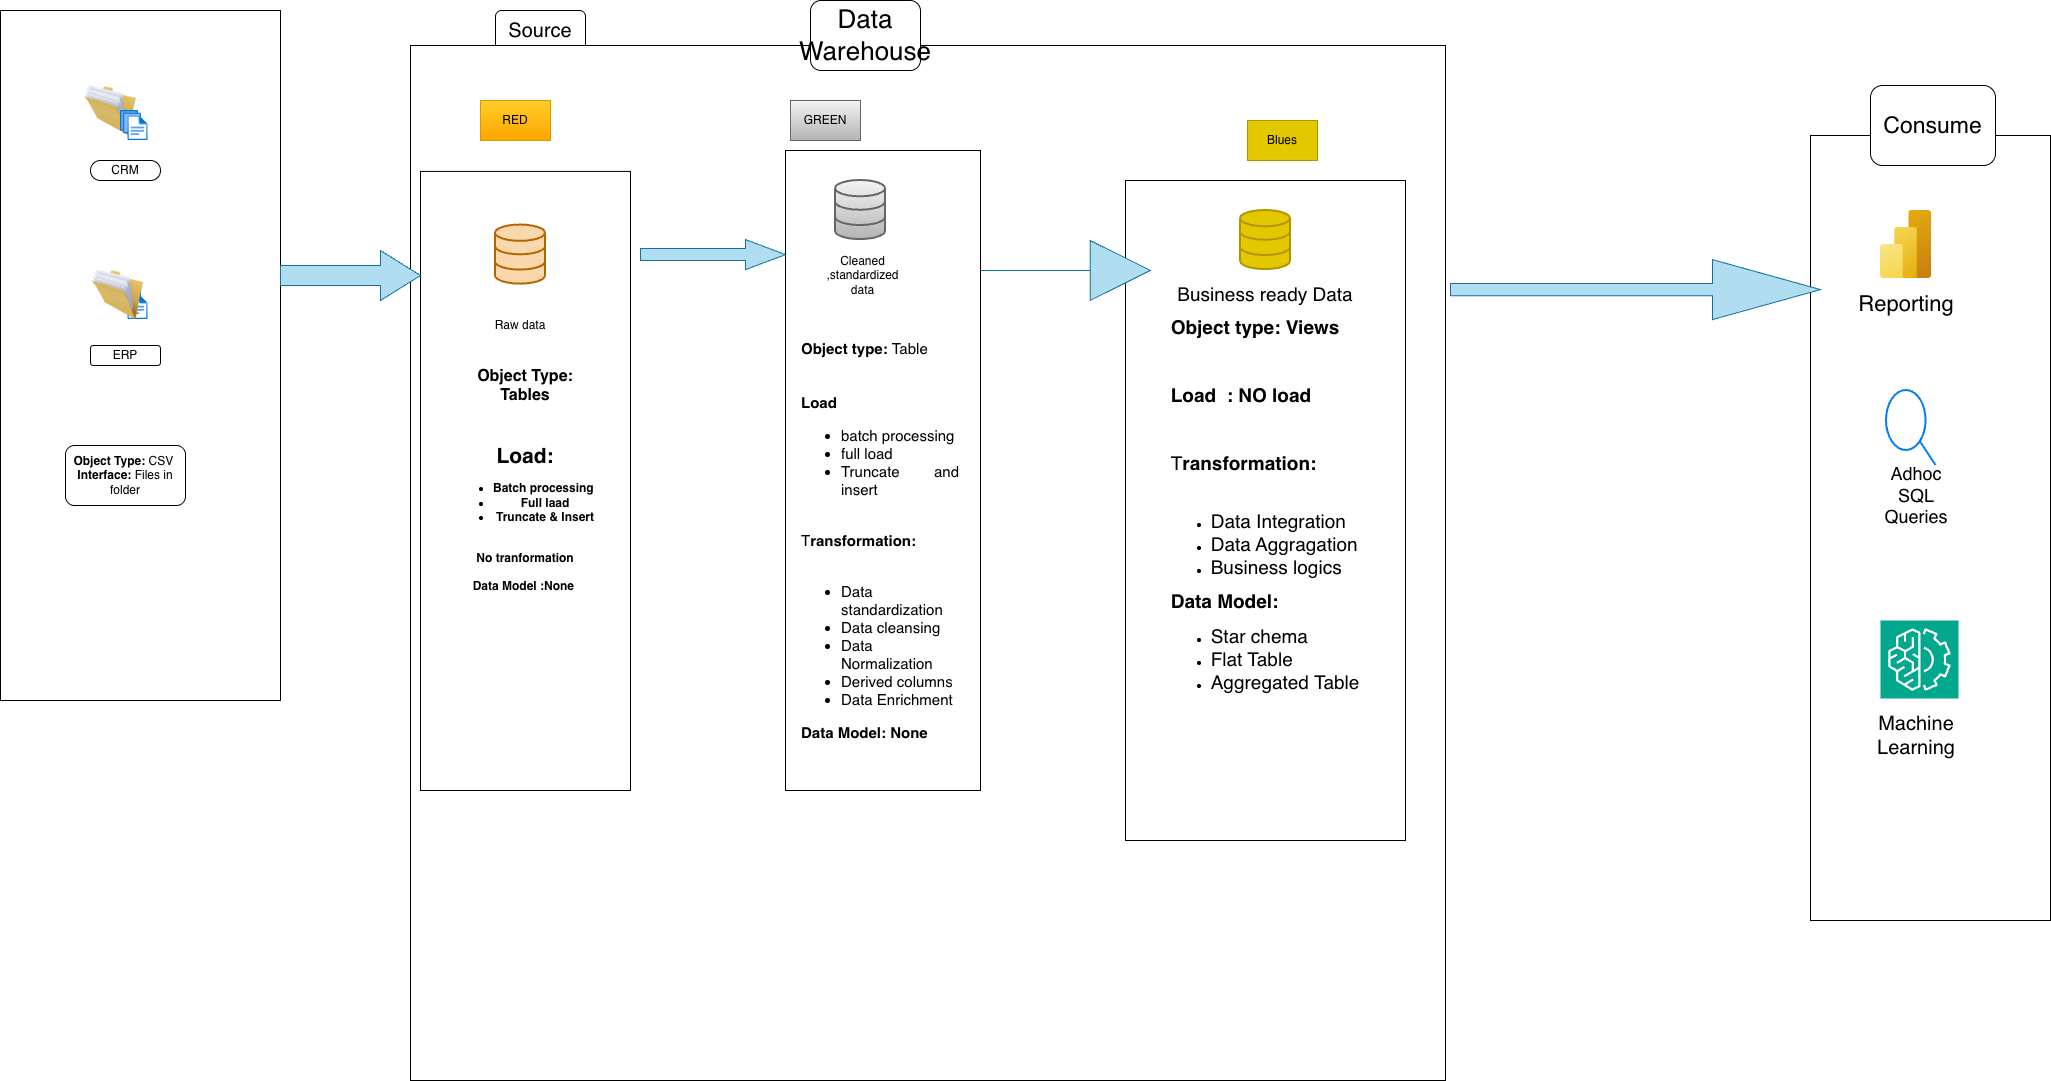

The diagram above was exported from draw.io. Its source (the exported page's mxGraphModel, read from the mxfile embedded in the PNG):
<mxGraphModel dx="2917" dy="1653" grid="1" gridSize="10" guides="1" tooltips="1" connect="1" arrows="1" fold="1" page="1" pageScale="1" pageWidth="827" pageHeight="1169" math="0" shadow="0">
  <root>
    <mxCell id="0" />
    <mxCell id="1" parent="0" />
    <mxCell id="qLRxxIT2hV8BBxeFpyl8-1" parent="1" style="rounded=0;whiteSpace=wrap;html=1;" value="" vertex="1">
      <mxGeometry height="690" width="280" x="-430" y="120" as="geometry" />
    </mxCell>
    <mxCell id="qLRxxIT2hV8BBxeFpyl8-2" parent="1" style="rounded=1;whiteSpace=wrap;html=1;fontSize=20;" value="Source" vertex="1">
      <mxGeometry height="40" width="90" x="65" y="120" as="geometry" />
    </mxCell>
    <mxCell id="qLRxxIT2hV8BBxeFpyl8-3" parent="1" style="whiteSpace=wrap;html=1;aspect=fixed;" value="" vertex="1">
      <mxGeometry height="1035" width="1035" x="-20" y="155" as="geometry" />
    </mxCell>
    <mxCell id="qLRxxIT2hV8BBxeFpyl8-4" parent="1" style="rounded=1;whiteSpace=wrap;html=1;gradientColor=none;fontSize=21;" value="&lt;font style=&quot;font-size: 26px;&quot;&gt;Data Warehouse&lt;/font&gt;" vertex="1">
      <mxGeometry height="70" width="110" x="380" y="110" as="geometry" />
    </mxCell>
    <mxCell id="qLRxxIT2hV8BBxeFpyl8-5" parent="1" style="rounded=0;whiteSpace=wrap;html=1;" value="" vertex="1">
      <mxGeometry height="785" width="240" x="1380" y="245" as="geometry" />
    </mxCell>
    <mxCell id="qLRxxIT2hV8BBxeFpyl8-6" parent="1" style="rounded=1;whiteSpace=wrap;html=1;fontSize=23;" value="Consume" vertex="1">
      <mxGeometry height="80" width="125" x="1440" y="195" as="geometry" />
    </mxCell>
    <mxCell id="qLRxxIT2hV8BBxeFpyl8-8" parent="1" style="rounded=0;whiteSpace=wrap;html=1;fillColor=#ffcd28;gradientColor=#ffa500;strokeColor=#d79b00;" value="RED" vertex="1">
      <mxGeometry height="40" width="70" x="50" y="210" as="geometry" />
    </mxCell>
    <mxCell id="qLRxxIT2hV8BBxeFpyl8-9" parent="1" style="rounded=0;whiteSpace=wrap;html=1;" value="&lt;font style=&quot;font-size: 16px;&quot;&gt;&lt;b&gt;Object Type:&lt;/b&gt;&lt;/font&gt;&lt;div&gt;&lt;font style=&quot;font-size: 16px;&quot;&gt;&lt;b&gt;Tables&lt;/b&gt;&lt;/font&gt;&lt;/div&gt;&lt;div&gt;&lt;font style=&quot;font-size: 16px;&quot;&gt;&lt;b&gt;&lt;br&gt;&lt;/b&gt;&lt;/font&gt;&lt;/div&gt;&lt;div&gt;&lt;font style=&quot;font-size: 16px;&quot;&gt;&lt;b&gt;&lt;br&gt;&lt;/b&gt;&lt;/font&gt;&lt;/div&gt;&lt;div&gt;&lt;b&gt;&lt;font style=&quot;font-size: 21px;&quot;&gt;Load:&lt;/font&gt;&lt;/b&gt;&lt;/div&gt;&lt;div&gt;&lt;ul&gt;&lt;li&gt;&lt;b&gt;Batch processing&amp;nbsp;&lt;/b&gt;&lt;/li&gt;&lt;li&gt;&lt;b&gt;Full laad&lt;/b&gt;&lt;/li&gt;&lt;li&gt;&lt;b&gt;Truncate &amp;amp; Insert&lt;/b&gt;&lt;/li&gt;&lt;/ul&gt;&lt;div&gt;&lt;b&gt;&lt;br&gt;&lt;/b&gt;&lt;/div&gt;&lt;/div&gt;&lt;div&gt;&lt;b&gt;No tranformation&lt;/b&gt;&lt;/div&gt;&lt;div&gt;&lt;b&gt;&lt;br&gt;&lt;/b&gt;&lt;/div&gt;&lt;div&gt;&lt;b&gt;Data Model :None&amp;nbsp;&lt;/b&gt;&lt;/div&gt;" vertex="1">
      <mxGeometry height="619.1" width="210" x="-10" y="280.9" as="geometry" />
    </mxCell>
    <mxCell id="qLRxxIT2hV8BBxeFpyl8-11" parent="1" style="rounded=0;whiteSpace=wrap;html=1;fillColor=#f5f5f5;gradientColor=#b3b3b3;strokeColor=#666666;" value="GREEN" vertex="1">
      <mxGeometry height="40" width="70" x="360" y="210" as="geometry" />
    </mxCell>
    <mxCell id="qLRxxIT2hV8BBxeFpyl8-12" parent="1" style="rounded=0;whiteSpace=wrap;html=1;" value="" vertex="1">
      <mxGeometry height="640" width="195" x="355" y="260" as="geometry" />
    </mxCell>
    <mxCell id="qLRxxIT2hV8BBxeFpyl8-13" parent="1" style="rounded=0;whiteSpace=wrap;html=1;" value="&lt;div style=&quot;text-align: justify;&quot;&gt;&lt;b style=&quot;background-color: transparent; color: light-dark(rgb(0, 0, 0), rgb(255, 255, 255));&quot;&gt;&lt;font style=&quot;font-size: 19px;&quot;&gt;Object type: Views&lt;/font&gt;&lt;/b&gt;&lt;/div&gt;&lt;div style=&quot;text-align: justify;&quot;&gt;&lt;span style=&quot;background-color: transparent; color: light-dark(rgb(0, 0, 0), rgb(255, 255, 255));&quot;&gt;&lt;b&gt;&lt;font style=&quot;font-size: 19px;&quot;&gt;&lt;br&gt;&lt;/font&gt;&lt;/b&gt;&lt;/span&gt;&lt;/div&gt;&lt;div style=&quot;text-align: justify;&quot;&gt;&lt;span style=&quot;background-color: transparent; color: light-dark(rgb(0, 0, 0), rgb(255, 255, 255));&quot;&gt;&lt;b&gt;&lt;font style=&quot;font-size: 19px;&quot;&gt;&lt;br&gt;&lt;/font&gt;&lt;/b&gt;&lt;/span&gt;&lt;/div&gt;&lt;div style=&quot;text-align: justify;&quot;&gt;&lt;span style=&quot;background-color: transparent; color: light-dark(rgb(0, 0, 0), rgb(255, 255, 255));&quot;&gt;&lt;b&gt;&lt;font style=&quot;font-size: 19px;&quot;&gt;Load&amp;nbsp; : NO load&amp;nbsp;&lt;/font&gt;&lt;/b&gt;&lt;/span&gt;&lt;/div&gt;&lt;div style=&quot;text-align: justify;&quot;&gt;&lt;span style=&quot;background-color: transparent; color: light-dark(rgb(0, 0, 0), rgb(255, 255, 255));&quot;&gt;&lt;b&gt;&lt;font style=&quot;font-size: 19px;&quot;&gt;&lt;br&gt;&lt;/font&gt;&lt;/b&gt;&lt;/span&gt;&lt;/div&gt;&lt;div style=&quot;text-align: justify;&quot;&gt;&lt;span style=&quot;background-color: transparent; color: light-dark(rgb(0, 0, 0), rgb(255, 255, 255));&quot;&gt;&lt;font style=&quot;font-size: 19px;&quot;&gt;&lt;br&gt;&lt;/font&gt;&lt;/span&gt;&lt;/div&gt;&lt;div style=&quot;text-align: justify;&quot;&gt;&lt;span style=&quot;background-color: transparent; color: light-dark(rgb(0, 0, 0), rgb(255, 255, 255));&quot;&gt;&lt;font style=&quot;font-size: 19px;&quot;&gt;T&lt;b&gt;ransformation:&lt;/b&gt;&lt;/font&gt;&lt;/span&gt;&lt;/div&gt;&lt;div style=&quot;text-align: justify;&quot;&gt;&lt;span style=&quot;background-color: transparent; color: light-dark(rgb(0, 0, 0), rgb(255, 255, 255));&quot;&gt;&lt;b&gt;&lt;font style=&quot;font-size: 19px;&quot;&gt;&lt;br&gt;&lt;/font&gt;&lt;/b&gt;&lt;/span&gt;&lt;/div&gt;&lt;div style=&quot;text-align: justify;&quot;&gt;&lt;ul&gt;&lt;li&gt;&lt;span style=&quot;background-color: transparent; color: light-dark(rgb(0, 0, 0), rgb(255, 255, 255));&quot;&gt;&lt;font style=&quot;font-size: 19px;&quot;&gt;Data Integration&lt;/font&gt;&lt;/span&gt;&lt;/li&gt;&lt;li&gt;&lt;span style=&quot;background-color: transparent; color: light-dark(rgb(0, 0, 0), rgb(255, 255, 255));&quot;&gt;&lt;font style=&quot;font-size: 19px;&quot;&gt;Data Aggragation&lt;/font&gt;&lt;/span&gt;&lt;/li&gt;&lt;li&gt;&lt;span style=&quot;background-color: transparent; color: light-dark(rgb(0, 0, 0), rgb(255, 255, 255));&quot;&gt;&lt;font style=&quot;font-size: 19px;&quot;&gt;Business logics&lt;/font&gt;&lt;/span&gt;&lt;/li&gt;&lt;/ul&gt;&lt;div&gt;&lt;b&gt;&lt;font style=&quot;font-size: 19px;&quot;&gt;Data Model:&amp;nbsp;&lt;/font&gt;&lt;/b&gt;&lt;/div&gt;&lt;div&gt;&lt;ul&gt;&lt;li&gt;&lt;font style=&quot;font-size: 19px;&quot;&gt;Star chema&amp;nbsp;&lt;/font&gt;&lt;/li&gt;&lt;li&gt;&lt;font style=&quot;font-size: 19px;&quot;&gt;Flat Table&lt;/font&gt;&lt;/li&gt;&lt;li&gt;&lt;font style=&quot;font-size: 19px;&quot;&gt;Aggregated Table&lt;/font&gt;&lt;/li&gt;&lt;/ul&gt;&lt;/div&gt;&lt;/div&gt;" vertex="1">
      <mxGeometry height="660" width="280" x="695" y="290" as="geometry" />
    </mxCell>
    <mxCell id="qLRxxIT2hV8BBxeFpyl8-14" parent="1" style="rounded=0;whiteSpace=wrap;html=1;fillColor=#e3c800;strokeColor=#B09500;fontColor=#000000;" value="Blues" vertex="1">
      <mxGeometry height="40" width="70" x="817" y="230" as="geometry" />
    </mxCell>
    <mxCell id="qLRxxIT2hV8BBxeFpyl8-15" parent="1" style="image;html=1;image=img/lib/clip_art/general/Full_Folder_128x128.png" value="" vertex="1">
      <mxGeometry height="50" width="60" x="-350" y="195" as="geometry" />
    </mxCell>
    <mxCell id="qLRxxIT2hV8BBxeFpyl8-16" parent="1" style="image;aspect=fixed;html=1;points=[];align=center;fontSize=12;image=img/lib/azure2/general/Files.svg;" value="" vertex="1">
      <mxGeometry height="30" width="27.43" x="-310" y="399.1" as="geometry" />
    </mxCell>
    <mxCell id="qLRxxIT2hV8BBxeFpyl8-18" parent="1" style="image;html=1;image=img/lib/clip_art/general/Full_Folder_128x128.png" value="" vertex="1">
      <mxGeometry height="50" width="60" x="-342.57" y="379.1" as="geometry" />
    </mxCell>
    <mxCell id="qLRxxIT2hV8BBxeFpyl8-17" parent="1" style="image;aspect=fixed;html=1;points=[];align=center;fontSize=12;image=img/lib/azure2/general/Files.svg;" value="" vertex="1">
      <mxGeometry height="30" width="27.43" x="-310" y="220.00000000000003" as="geometry" />
    </mxCell>
    <mxCell id="qLRxxIT2hV8BBxeFpyl8-20" parent="1" style="rounded=1;whiteSpace=wrap;html=1;arcSize=50;" value="CRM" vertex="1">
      <mxGeometry height="20" width="70" x="-340" y="270" as="geometry" />
    </mxCell>
    <mxCell id="qLRxxIT2hV8BBxeFpyl8-21" parent="1" style="rounded=1;whiteSpace=wrap;html=1;" value="ERP" vertex="1">
      <mxGeometry height="20" width="70" x="-340" y="455" as="geometry" />
    </mxCell>
    <mxCell id="qLRxxIT2hV8BBxeFpyl8-22" parent="1" style="rounded=1;whiteSpace=wrap;html=1;" value="&lt;b&gt;Object Type: &lt;/b&gt;CSV&amp;nbsp;&lt;div&gt;&lt;b&gt;Interface:&lt;/b&gt; Files in folder&lt;/div&gt;" vertex="1">
      <mxGeometry height="60" width="120" x="-365" y="555" as="geometry" />
    </mxCell>
    <mxCell id="qLRxxIT2hV8BBxeFpyl8-24" parent="1" style="html=1;verticalLabelPosition=bottom;align=center;labelBackgroundColor=#ffffff;verticalAlign=top;strokeWidth=2;strokeColor=#b46504;shadow=0;dashed=0;shape=mxgraph.ios7.icons.data;fillColor=#fad7ac;" value="" vertex="1">
      <mxGeometry height="59.1" width="50" x="65" y="334.55" as="geometry" />
    </mxCell>
    <mxCell id="qLRxxIT2hV8BBxeFpyl8-25" parent="1" style="html=1;verticalLabelPosition=bottom;align=center;labelBackgroundColor=#ffffff;verticalAlign=top;strokeWidth=2;strokeColor=#666666;shadow=0;dashed=0;shape=mxgraph.ios7.icons.data;fillColor=#f5f5f5;gradientColor=#b3b3b3;" value="" vertex="1">
      <mxGeometry height="59.1" width="50" x="405" y="290" as="geometry" />
    </mxCell>
    <mxCell id="qLRxxIT2hV8BBxeFpyl8-26" parent="1" style="html=1;verticalLabelPosition=bottom;align=center;labelBackgroundColor=#ffffff;verticalAlign=top;strokeWidth=2;strokeColor=#B09500;shadow=0;dashed=0;shape=mxgraph.ios7.icons.data;fillColor=#e3c800;fontColor=#000000;" value="" vertex="1">
      <mxGeometry height="59.1" width="50" x="810" y="320" as="geometry" />
    </mxCell>
    <mxCell id="qLRxxIT2hV8BBxeFpyl8-28" parent="1" style="html=1;shadow=0;dashed=0;align=center;verticalAlign=middle;shape=mxgraph.arrows2.arrow;dy=0.6;dx=40;notch=0;fillColor=#b1ddf0;strokeColor=#10739e;" value="" vertex="1">
      <mxGeometry height="50" width="140" x="-150" y="360" as="geometry" />
    </mxCell>
    <mxCell id="qLRxxIT2hV8BBxeFpyl8-29" parent="1" style="html=1;shadow=0;dashed=0;align=center;verticalAlign=middle;shape=mxgraph.arrows2.arrow;dy=0.6;dx=40;notch=0;fillColor=#b1ddf0;strokeColor=#10739e;" value="" vertex="1">
      <mxGeometry height="30" width="145" x="210" y="349.1" as="geometry" />
    </mxCell>
    <mxCell id="qLRxxIT2hV8BBxeFpyl8-30" parent="1" style="html=1;shadow=0;dashed=0;align=center;verticalAlign=middle;shape=mxgraph.arrows2.arrow;dy=1;dx=60.33;notch=0;fillColor=#b1ddf0;strokeColor=#10739e;" value="" vertex="1">
      <mxGeometry height="60" width="170" x="550" y="350" as="geometry" />
    </mxCell>
    <mxCell id="qLRxxIT2hV8BBxeFpyl8-36" parent="1" style="text;html=1;whiteSpace=wrap;strokeColor=none;fillColor=none;align=center;verticalAlign=middle;rounded=0;" value="Raw data" vertex="1">
      <mxGeometry height="30" width="60" x="60" y="420" as="geometry" />
    </mxCell>
    <mxCell id="qLRxxIT2hV8BBxeFpyl8-37" parent="1" style="text;html=1;whiteSpace=wrap;strokeColor=none;fillColor=none;align=center;verticalAlign=middle;rounded=0;" value="Cleaned ,standardized data" vertex="1">
      <mxGeometry height="30" width="55" x="405" y="370" as="geometry" />
    </mxCell>
    <mxCell id="qLRxxIT2hV8BBxeFpyl8-38" parent="1" style="text;html=1;whiteSpace=wrap;strokeColor=none;fillColor=none;align=center;verticalAlign=middle;rounded=0;fontSize=15;" value="&lt;div style=&quot;text-align: justify;&quot;&gt;&lt;b style=&quot;background-color: transparent; color: light-dark(rgb(0, 0, 0), rgb(255, 255, 255));&quot;&gt;Object type: &lt;/b&gt;&lt;span style=&quot;background-color: transparent; color: light-dark(rgb(0, 0, 0), rgb(255, 255, 255));&quot;&gt;Table&lt;/span&gt;&lt;/div&gt;&lt;div style=&quot;text-align: justify;&quot;&gt;&lt;span style=&quot;background-color: transparent; color: light-dark(rgb(0, 0, 0), rgb(255, 255, 255));&quot;&gt;&lt;b&gt;&lt;br&gt;&lt;/b&gt;&lt;/span&gt;&lt;/div&gt;&lt;div style=&quot;text-align: justify;&quot;&gt;&lt;span style=&quot;background-color: transparent; color: light-dark(rgb(0, 0, 0), rgb(255, 255, 255));&quot;&gt;&lt;b&gt;&lt;br&gt;&lt;/b&gt;&lt;/span&gt;&lt;/div&gt;&lt;div style=&quot;text-align: justify;&quot;&gt;&lt;span style=&quot;background-color: transparent; color: light-dark(rgb(0, 0, 0), rgb(255, 255, 255));&quot;&gt;&lt;b&gt;Load&amp;nbsp;&lt;/b&gt;&lt;/span&gt;&lt;/div&gt;&lt;div style=&quot;text-align: justify;&quot;&gt;&lt;ul&gt;&lt;li&gt;&lt;span style=&quot;background-color: transparent; color: light-dark(rgb(0, 0, 0), rgb(255, 255, 255));&quot;&gt;batch processing&amp;nbsp;&lt;/span&gt;&lt;/li&gt;&lt;li&gt;&lt;span style=&quot;background-color: transparent; color: light-dark(rgb(0, 0, 0), rgb(255, 255, 255));&quot;&gt;full load&amp;nbsp;&lt;/span&gt;&lt;/li&gt;&lt;li&gt;&lt;span style=&quot;background-color: transparent; color: light-dark(rgb(0, 0, 0), rgb(255, 255, 255));&quot;&gt;Truncate and insert&lt;/span&gt;&lt;/li&gt;&lt;/ul&gt;&lt;/div&gt;&lt;div style=&quot;text-align: justify;&quot;&gt;&lt;span style=&quot;background-color: transparent; color: light-dark(rgb(0, 0, 0), rgb(255, 255, 255));&quot;&gt;&lt;br&gt;&lt;/span&gt;&lt;/div&gt;&lt;div style=&quot;text-align: justify;&quot;&gt;&lt;span style=&quot;background-color: transparent; color: light-dark(rgb(0, 0, 0), rgb(255, 255, 255));&quot;&gt;T&lt;b&gt;ransformation:&lt;/b&gt;&lt;/span&gt;&lt;/div&gt;&lt;div style=&quot;text-align: justify;&quot;&gt;&lt;span style=&quot;background-color: transparent; color: light-dark(rgb(0, 0, 0), rgb(255, 255, 255));&quot;&gt;&lt;b&gt;&lt;br&gt;&lt;/b&gt;&lt;/span&gt;&lt;/div&gt;&lt;div style=&quot;text-align: justify;&quot;&gt;&lt;ul&gt;&lt;li&gt;&lt;span style=&quot;background-color: transparent; color: light-dark(rgb(0, 0, 0), rgb(255, 255, 255));&quot;&gt;Data standardization&lt;/span&gt;&lt;/li&gt;&lt;li&gt;&lt;span style=&quot;background-color: transparent; color: light-dark(rgb(0, 0, 0), rgb(255, 255, 255));&quot;&gt;Data cleansing&amp;nbsp;&lt;/span&gt;&lt;/li&gt;&lt;li&gt;&lt;span style=&quot;background-color: transparent; color: light-dark(rgb(0, 0, 0), rgb(255, 255, 255));&quot;&gt;Data Normalization&amp;nbsp;&lt;/span&gt;&lt;/li&gt;&lt;li&gt;&lt;span style=&quot;background-color: transparent; color: light-dark(rgb(0, 0, 0), rgb(255, 255, 255));&quot;&gt;Derived columns&lt;/span&gt;&lt;/li&gt;&lt;li&gt;&lt;span style=&quot;background-color: transparent; color: light-dark(rgb(0, 0, 0), rgb(255, 255, 255));&quot;&gt;Data Enrichment&amp;nbsp;&lt;/span&gt;&lt;/li&gt;&lt;/ul&gt;&lt;div&gt;&lt;b&gt;Data Model: None&lt;/b&gt;&lt;/div&gt;&lt;/div&gt;" vertex="1">
      <mxGeometry height="380" width="160" x="370" y="460" as="geometry" />
    </mxCell>
    <mxCell id="qLRxxIT2hV8BBxeFpyl8-56" parent="1" style="text;html=1;whiteSpace=wrap;strokeColor=none;fillColor=none;align=center;verticalAlign=middle;rounded=0;autosize=1;resizable=0;fontSize=19;" value="Business ready Data" vertex="1">
      <mxGeometry height="40" width="200" x="735" y="384.1" as="geometry" />
    </mxCell>
    <mxCell id="qLRxxIT2hV8BBxeFpyl8-58" parent="1" style="image;aspect=fixed;html=1;points=[];align=center;fontSize=12;image=img/lib/azure2/analytics/Power_BI_Embedded.svg;" value="" vertex="1">
      <mxGeometry height="68" width="51" x="1450" y="320" as="geometry" />
    </mxCell>
    <mxCell id="qLRxxIT2hV8BBxeFpyl8-59" parent="1" style="text;html=1;whiteSpace=wrap;strokeColor=none;fillColor=none;align=center;verticalAlign=middle;rounded=0;fontSize=22;" value="Reporting" vertex="1">
      <mxGeometry height="30" width="60" x="1445.5" y="399.1" as="geometry" />
    </mxCell>
    <mxCell id="qLRxxIT2hV8BBxeFpyl8-60" parent="1" style="html=1;verticalLabelPosition=bottom;align=center;labelBackgroundColor=#ffffff;verticalAlign=top;strokeWidth=2;strokeColor=#0080F0;shadow=0;dashed=0;shape=mxgraph.ios7.icons.looking_glass;" value="" vertex="1">
      <mxGeometry height="75" width="49.5" x="1456" y="500" as="geometry" />
    </mxCell>
    <mxCell id="qLRxxIT2hV8BBxeFpyl8-61" parent="1" style="text;html=1;whiteSpace=wrap;strokeColor=none;fillColor=none;align=center;verticalAlign=middle;rounded=0;" value="&lt;font style=&quot;font-size: 18px;&quot;&gt;Adhoc SQL Queries&lt;/font&gt;" vertex="1">
      <mxGeometry height="30" width="60" x="1456" y="590" as="geometry" />
    </mxCell>
    <mxCell id="qLRxxIT2hV8BBxeFpyl8-63" parent="1" style="sketch=0;points=[[0,0,0],[0.25,0,0],[0.5,0,0],[0.75,0,0],[1,0,0],[0,1,0],[0.25,1,0],[0.5,1,0],[0.75,1,0],[1,1,0],[0,0.25,0],[0,0.5,0],[0,0.75,0],[1,0.25,0],[1,0.5,0],[1,0.75,0]];outlineConnect=0;fontColor=#232F3E;fillColor=#01A88D;strokeColor=#ffffff;dashed=0;verticalLabelPosition=bottom;verticalAlign=top;align=center;html=1;fontSize=12;fontStyle=0;aspect=fixed;shape=mxgraph.aws4.resourceIcon;resIcon=mxgraph.aws4.machine_learning;" value="" vertex="1">
      <mxGeometry height="78" width="78" x="1450" y="730" as="geometry" />
    </mxCell>
    <mxCell id="qLRxxIT2hV8BBxeFpyl8-64" parent="1" style="text;html=1;whiteSpace=wrap;strokeColor=none;fillColor=none;align=center;verticalAlign=middle;rounded=0;" value="&lt;font style=&quot;font-size: 20px;&quot;&gt;Machine Learning&lt;/font&gt;" vertex="1">
      <mxGeometry height="30" width="60" x="1456" y="830" as="geometry" />
    </mxCell>
    <mxCell id="qLRxxIT2hV8BBxeFpyl8-65" parent="1" style="shape=singleArrow;whiteSpace=wrap;html=1;arrowWidth=0.2033333333333189;arrowSize=0.2918918918918913;fillColor=#b1ddf0;strokeColor=#10739e;" value="" vertex="1">
      <mxGeometry height="60" width="370" x="1020" y="369.1" as="geometry" />
    </mxCell>
  </root>
</mxGraphModel>